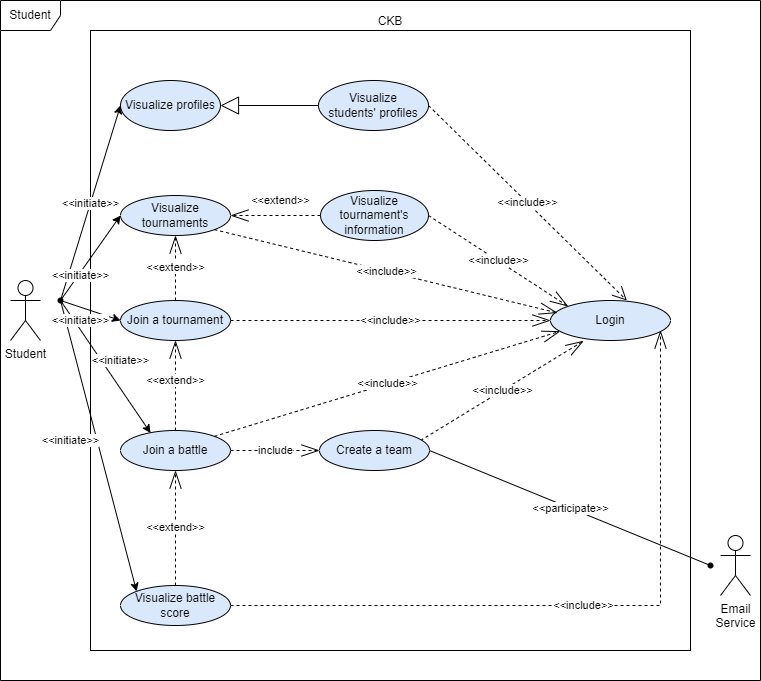

The diagram above was exported from draw.io. Its source (the exported page's mxGraphModel, read from the mxfile embedded in the PNG):
<mxGraphModel dx="1050" dy="522" grid="1" gridSize="10" guides="1" tooltips="1" connect="1" arrows="1" fold="1" page="1" pageScale="1" pageWidth="827" pageHeight="1169" math="0" shadow="0">
  <root>
    <mxCell id="0" />
    <mxCell id="1" parent="0" />
    <mxCell id="VHckSMPJXzRYAvFBcddu-1" value="Student" style="shape=umlFrame;whiteSpace=wrap;html=1;pointerEvents=0;" vertex="1" parent="1">
      <mxGeometry x="40" y="40" width="760" height="680" as="geometry" />
    </mxCell>
    <mxCell id="VHckSMPJXzRYAvFBcddu-2" value="Student" style="shape=umlActor;verticalLabelPosition=bottom;verticalAlign=top;html=1;" vertex="1" parent="1">
      <mxGeometry x="50" y="320" width="30" height="60" as="geometry" />
    </mxCell>
    <mxCell id="VHckSMPJXzRYAvFBcddu-3" value="CKB" style="html=1;whiteSpace=wrap;labelPosition=center;verticalLabelPosition=top;align=center;verticalAlign=bottom;" vertex="1" parent="1">
      <mxGeometry x="130" y="70" width="600" height="620" as="geometry" />
    </mxCell>
    <mxCell id="VHckSMPJXzRYAvFBcddu-4" value="Visualize profiles" style="ellipse;whiteSpace=wrap;html=1;fillColor=#dae8fc;" vertex="1" parent="1">
      <mxGeometry x="160" y="120" width="100" height="50" as="geometry" />
    </mxCell>
    <mxCell id="VHckSMPJXzRYAvFBcddu-5" value="Visualize &lt;br&gt;students' profiles" style="ellipse;whiteSpace=wrap;html=1;fillColor=#dae8fc;" vertex="1" parent="1">
      <mxGeometry x="358" y="120" width="110" height="50" as="geometry" />
    </mxCell>
    <mxCell id="VHckSMPJXzRYAvFBcddu-8" value="" style="endArrow=block;endSize=16;endFill=0;html=1;rounded=0;exitX=0;exitY=0.5;exitDx=0;exitDy=0;entryX=1;entryY=0.5;entryDx=0;entryDy=0;" edge="1" parent="1" source="VHckSMPJXzRYAvFBcddu-5" target="VHckSMPJXzRYAvFBcddu-4">
      <mxGeometry width="160" relative="1" as="geometry">
        <mxPoint x="330" y="250" as="sourcePoint" />
        <mxPoint x="490" y="250" as="targetPoint" />
      </mxGeometry>
    </mxCell>
    <mxCell id="VHckSMPJXzRYAvFBcddu-9" value="Login" style="ellipse;whiteSpace=wrap;html=1;fillColor=#dae8fc;" vertex="1" parent="1">
      <mxGeometry x="590" y="340" width="120" height="40" as="geometry" />
    </mxCell>
    <mxCell id="VHckSMPJXzRYAvFBcddu-11" value="&amp;lt;&amp;lt;include&amp;gt;&amp;gt;" style="endArrow=open;endSize=12;dashed=1;html=1;rounded=0;exitX=1;exitY=0.5;exitDx=0;exitDy=0;entryX=0.636;entryY=0;entryDx=0;entryDy=0;entryPerimeter=0;" edge="1" parent="1" source="VHckSMPJXzRYAvFBcddu-5" target="VHckSMPJXzRYAvFBcddu-9">
      <mxGeometry width="160" relative="1" as="geometry">
        <mxPoint x="400" y="120" as="sourcePoint" />
        <mxPoint x="606" y="281" as="targetPoint" />
      </mxGeometry>
    </mxCell>
    <mxCell id="VHckSMPJXzRYAvFBcddu-12" value="Join a tournament" style="ellipse;whiteSpace=wrap;html=1;fillColor=#dae8fc;" vertex="1" parent="1">
      <mxGeometry x="160" y="340" width="110" height="40" as="geometry" />
    </mxCell>
    <mxCell id="VHckSMPJXzRYAvFBcddu-13" value="Visualize tournaments" style="ellipse;whiteSpace=wrap;html=1;fillColor=#dae8fc;" vertex="1" parent="1">
      <mxGeometry x="160" y="235" width="110" height="40" as="geometry" />
    </mxCell>
    <mxCell id="VHckSMPJXzRYAvFBcddu-14" value="&amp;lt;&amp;lt;extend&amp;gt;&amp;gt;" style="endArrow=openThin;endSize=16;endFill=0;html=1;rounded=0;entryX=0.5;entryY=1;entryDx=0;entryDy=0;exitX=0.5;exitY=0;exitDx=0;exitDy=0;dashed=1;" edge="1" parent="1" source="VHckSMPJXzRYAvFBcddu-12" target="VHckSMPJXzRYAvFBcddu-13">
      <mxGeometry width="160" relative="1" as="geometry">
        <mxPoint x="200" y="220" as="sourcePoint" />
        <mxPoint x="290" y="265" as="targetPoint" />
      </mxGeometry>
    </mxCell>
    <mxCell id="VHckSMPJXzRYAvFBcddu-15" value="Visualize tournament's information" style="ellipse;whiteSpace=wrap;html=1;fillColor=#dae8fc;" vertex="1" parent="1">
      <mxGeometry x="360" y="230" width="108" height="50" as="geometry" />
    </mxCell>
    <mxCell id="VHckSMPJXzRYAvFBcddu-16" value="&amp;lt;&amp;lt;extend&amp;gt;&amp;gt;" style="endArrow=openThin;endSize=16;endFill=0;html=1;rounded=0;entryX=1;entryY=0.5;entryDx=0;entryDy=0;exitX=0;exitY=0.5;exitDx=0;exitDy=0;dashed=1;" edge="1" parent="1" source="VHckSMPJXzRYAvFBcddu-15" target="VHckSMPJXzRYAvFBcddu-13">
      <mxGeometry x="-0.1111" y="-15" width="160" relative="1" as="geometry">
        <mxPoint x="225" y="450" as="sourcePoint" />
        <mxPoint x="225" y="380" as="targetPoint" />
        <mxPoint as="offset" />
      </mxGeometry>
    </mxCell>
    <mxCell id="VHckSMPJXzRYAvFBcddu-17" value="&amp;lt;&amp;lt;include&amp;gt;&amp;gt;" style="endArrow=openThin;endSize=16;endFill=0;html=1;rounded=0;entryX=0;entryY=0.5;entryDx=0;entryDy=0;exitX=1;exitY=0.5;exitDx=0;exitDy=0;dashed=1;" edge="1" parent="1" source="VHckSMPJXzRYAvFBcddu-12" target="VHckSMPJXzRYAvFBcddu-9">
      <mxGeometry width="160" relative="1" as="geometry">
        <mxPoint x="235" y="460" as="sourcePoint" />
        <mxPoint x="235" y="390" as="targetPoint" />
      </mxGeometry>
    </mxCell>
    <mxCell id="VHckSMPJXzRYAvFBcddu-18" value="&amp;lt;&amp;lt;include&amp;gt;&amp;gt;" style="endArrow=openThin;endSize=16;endFill=0;html=1;rounded=0;entryX=0;entryY=0;entryDx=0;entryDy=0;exitX=1;exitY=0.5;exitDx=0;exitDy=0;dashed=1;" edge="1" parent="1" source="VHckSMPJXzRYAvFBcddu-15" target="VHckSMPJXzRYAvFBcddu-9">
      <mxGeometry width="160" relative="1" as="geometry">
        <mxPoint x="280" y="470" as="sourcePoint" />
        <mxPoint x="590" y="440" as="targetPoint" />
      </mxGeometry>
    </mxCell>
    <mxCell id="VHckSMPJXzRYAvFBcddu-19" value="Join a battle" style="ellipse;whiteSpace=wrap;html=1;fillColor=#dae8fc;" vertex="1" parent="1">
      <mxGeometry x="160" y="470" width="110" height="40" as="geometry" />
    </mxCell>
    <mxCell id="VHckSMPJXzRYAvFBcddu-20" value="&amp;lt;&amp;lt;include&amp;gt;&amp;gt;" style="endArrow=openThin;endSize=16;endFill=0;html=1;rounded=0;entryX=0.276;entryY=1.01;entryDx=0;entryDy=0;dashed=1;exitX=0.918;exitY=0.25;exitDx=0;exitDy=0;exitPerimeter=0;entryPerimeter=0;" edge="1" parent="1" source="VHckSMPJXzRYAvFBcddu-22" target="VHckSMPJXzRYAvFBcddu-9">
      <mxGeometry width="160" relative="1" as="geometry">
        <mxPoint x="280" y="450" as="sourcePoint" />
        <mxPoint x="590" y="450" as="targetPoint" />
      </mxGeometry>
    </mxCell>
    <mxCell id="VHckSMPJXzRYAvFBcddu-21" value="&amp;lt;&amp;lt;participate&amp;gt;&amp;gt;" style="rounded=0;orthogonalLoop=1;jettySize=auto;html=1;exitX=1;exitY=0.5;exitDx=0;exitDy=0;endArrow=none;endFill=0;" edge="1" parent="1" source="VHckSMPJXzRYAvFBcddu-22" target="VHckSMPJXzRYAvFBcddu-42">
      <mxGeometry relative="1" as="geometry" />
    </mxCell>
    <mxCell id="VHckSMPJXzRYAvFBcddu-22" value="Create a team" style="ellipse;whiteSpace=wrap;html=1;fillColor=#dae8fc;" vertex="1" parent="1">
      <mxGeometry x="359" y="470" width="110" height="40" as="geometry" />
    </mxCell>
    <mxCell id="VHckSMPJXzRYAvFBcddu-23" value="include" style="endArrow=openThin;endSize=16;endFill=0;html=1;rounded=0;exitX=1;exitY=0.5;exitDx=0;exitDy=0;dashed=1;entryX=0;entryY=0.5;entryDx=0;entryDy=0;" edge="1" parent="1" source="VHckSMPJXzRYAvFBcddu-19" target="VHckSMPJXzRYAvFBcddu-22">
      <mxGeometry width="160" relative="1" as="geometry">
        <mxPoint x="225" y="470" as="sourcePoint" />
        <mxPoint x="225" y="520" as="targetPoint" />
        <mxPoint as="offset" />
      </mxGeometry>
    </mxCell>
    <mxCell id="VHckSMPJXzRYAvFBcddu-31" value="Visualize battle score" style="ellipse;whiteSpace=wrap;html=1;fillColor=#dae8fc;" vertex="1" parent="1">
      <mxGeometry x="160" y="625" width="110" height="40" as="geometry" />
    </mxCell>
    <mxCell id="VHckSMPJXzRYAvFBcddu-32" value="&amp;lt;&amp;lt;include&amp;gt;&amp;gt;" style="endArrow=openThin;endSize=16;endFill=0;html=1;rounded=0;dashed=1;exitX=1;exitY=0.5;exitDx=0;exitDy=0;edgeStyle=orthogonalEdgeStyle;" edge="1" parent="1" source="VHckSMPJXzRYAvFBcddu-31">
      <mxGeometry width="160" relative="1" as="geometry">
        <mxPoint x="270" y="600" as="sourcePoint" />
        <mxPoint x="700" y="370" as="targetPoint" />
        <Array as="points">
          <mxPoint x="700" y="645" />
        </Array>
      </mxGeometry>
    </mxCell>
    <mxCell id="VHckSMPJXzRYAvFBcddu-34" value="&amp;lt;&amp;lt;extend&amp;gt;&amp;gt;" style="endArrow=openThin;endSize=16;endFill=0;html=1;rounded=0;exitX=0.5;exitY=0;exitDx=0;exitDy=0;dashed=1;entryX=0.5;entryY=1;entryDx=0;entryDy=0;" edge="1" parent="1" source="VHckSMPJXzRYAvFBcddu-31" target="VHckSMPJXzRYAvFBcddu-19">
      <mxGeometry width="160" relative="1" as="geometry">
        <mxPoint x="225" y="375" as="sourcePoint" />
        <mxPoint x="225" y="280" as="targetPoint" />
      </mxGeometry>
    </mxCell>
    <mxCell id="VHckSMPJXzRYAvFBcddu-35" value="&amp;lt;&amp;lt;extend&amp;gt;&amp;gt;" style="endArrow=openThin;endSize=16;endFill=0;html=1;rounded=0;dashed=1;entryX=0.5;entryY=1;entryDx=0;entryDy=0;" edge="1" parent="1" source="VHckSMPJXzRYAvFBcddu-19" target="VHckSMPJXzRYAvFBcddu-12">
      <mxGeometry x="0.1111" width="160" relative="1" as="geometry">
        <mxPoint x="225" y="530" as="sourcePoint" />
        <mxPoint x="225" y="620" as="targetPoint" />
        <mxPoint as="offset" />
      </mxGeometry>
    </mxCell>
    <mxCell id="VHckSMPJXzRYAvFBcddu-36" value="" style="shape=waypoint;sketch=0;size=6;pointerEvents=1;points=[];fillColor=none;resizable=0;rotatable=0;perimeter=centerPerimeter;snapToPoint=1;" vertex="1" parent="1">
      <mxGeometry x="90" y="330" width="20" height="20" as="geometry" />
    </mxCell>
    <mxCell id="VHckSMPJXzRYAvFBcddu-37" value="&amp;lt;&amp;lt;initiate&amp;gt;&amp;gt;" style="endArrow=classic;html=1;rounded=0;endFill=1;entryX=0;entryY=0.5;entryDx=0;entryDy=0;" edge="1" parent="1" source="VHckSMPJXzRYAvFBcddu-36" target="VHckSMPJXzRYAvFBcddu-4">
      <mxGeometry relative="1" as="geometry">
        <mxPoint x="90" y="340" as="sourcePoint" />
        <mxPoint x="210" y="480" as="targetPoint" />
      </mxGeometry>
    </mxCell>
    <mxCell id="VHckSMPJXzRYAvFBcddu-38" value="&amp;lt;&amp;lt;initiate&amp;gt;&amp;gt;" style="endArrow=classic;html=1;rounded=0;exitX=0.32;exitY=0.4;exitDx=0;exitDy=0;entryX=0;entryY=0.5;entryDx=0;entryDy=0;endFill=1;exitPerimeter=0;" edge="1" parent="1" source="VHckSMPJXzRYAvFBcddu-36" target="VHckSMPJXzRYAvFBcddu-13">
      <mxGeometry x="-0.3857" y="-2" relative="1" as="geometry">
        <mxPoint x="100" y="350" as="sourcePoint" />
        <mxPoint x="220" y="490" as="targetPoint" />
        <mxPoint as="offset" />
      </mxGeometry>
    </mxCell>
    <mxCell id="VHckSMPJXzRYAvFBcddu-40" value="&amp;lt;&amp;lt;initiate&amp;gt;&amp;gt;" style="endArrow=classic;html=1;rounded=0;exitX=0.28;exitY=1.04;exitDx=0;exitDy=0;entryX=0.273;entryY=0.06;entryDx=0;entryDy=0;entryPerimeter=0;exitPerimeter=0;endFill=1;" edge="1" parent="1" source="VHckSMPJXzRYAvFBcddu-36" target="VHckSMPJXzRYAvFBcddu-19">
      <mxGeometry x="0.0412" y="16" relative="1" as="geometry">
        <mxPoint x="120" y="370" as="sourcePoint" />
        <mxPoint x="240" y="510" as="targetPoint" />
        <mxPoint as="offset" />
      </mxGeometry>
    </mxCell>
    <mxCell id="VHckSMPJXzRYAvFBcddu-42" value="" style="shape=waypoint;sketch=0;size=6;pointerEvents=1;points=[];fillColor=none;resizable=0;rotatable=0;perimeter=centerPerimeter;snapToPoint=1;" vertex="1" parent="1">
      <mxGeometry x="740" y="595" width="20" height="20" as="geometry" />
    </mxCell>
    <mxCell id="VHckSMPJXzRYAvFBcddu-43" value="&amp;lt;&amp;lt;include&amp;gt;&amp;gt;" style="endArrow=openThin;endSize=16;endFill=0;html=1;rounded=0;entryX=0.08;entryY=0.77;entryDx=0;entryDy=0;dashed=1;exitX=1;exitY=0;exitDx=0;exitDy=0;entryPerimeter=0;" edge="1" parent="1" source="VHckSMPJXzRYAvFBcddu-19" target="VHckSMPJXzRYAvFBcddu-9">
      <mxGeometry width="160" relative="1" as="geometry">
        <mxPoint x="470" y="490" as="sourcePoint" />
        <mxPoint x="607" y="381" as="targetPoint" />
      </mxGeometry>
    </mxCell>
    <mxCell id="VHckSMPJXzRYAvFBcddu-44" value="&amp;lt;&amp;lt;include&amp;gt;&amp;gt;" style="endArrow=openThin;endSize=16;endFill=0;html=1;rounded=0;dashed=1;exitX=1;exitY=1;exitDx=0;exitDy=0;entryX=0.058;entryY=0.31;entryDx=0;entryDy=0;entryPerimeter=0;" edge="1" parent="1" source="VHckSMPJXzRYAvFBcddu-13" target="VHckSMPJXzRYAvFBcddu-9">
      <mxGeometry width="160" relative="1" as="geometry">
        <mxPoint x="480" y="500" as="sourcePoint" />
        <mxPoint x="617" y="391" as="targetPoint" />
      </mxGeometry>
    </mxCell>
    <mxCell id="VHckSMPJXzRYAvFBcddu-46" value="Email&lt;br&gt;Service" style="shape=umlActor;verticalLabelPosition=bottom;verticalAlign=top;html=1;" vertex="1" parent="1">
      <mxGeometry x="760" y="575" width="30" height="60" as="geometry" />
    </mxCell>
    <mxCell id="VHckSMPJXzRYAvFBcddu-41" value="&amp;lt;&amp;lt;initiate&amp;gt;&amp;gt;" style="endArrow=classic;html=1;rounded=0;endFill=1;entryX=0;entryY=0;entryDx=0;entryDy=0;" edge="1" parent="1" source="VHckSMPJXzRYAvFBcddu-36" target="VHckSMPJXzRYAvFBcddu-31">
      <mxGeometry x="-0.0822" y="-26" relative="1" as="geometry">
        <mxPoint x="130" y="380" as="sourcePoint" />
        <mxPoint x="250" y="520" as="targetPoint" />
        <mxPoint as="offset" />
      </mxGeometry>
    </mxCell>
    <mxCell id="VHckSMPJXzRYAvFBcddu-39" value="&amp;lt;&amp;lt;initiate&amp;gt;&amp;gt;" style="endArrow=classic;html=1;rounded=0;exitX=0.72;exitY=0.68;exitDx=0;exitDy=0;entryX=0;entryY=0.5;entryDx=0;entryDy=0;endFill=1;exitPerimeter=0;" edge="1" parent="1" source="VHckSMPJXzRYAvFBcddu-36" target="VHckSMPJXzRYAvFBcddu-12">
      <mxGeometry x="-0.2" y="-13" relative="1" as="geometry">
        <mxPoint x="110" y="360" as="sourcePoint" />
        <mxPoint x="230" y="500" as="targetPoint" />
        <mxPoint as="offset" />
      </mxGeometry>
    </mxCell>
  </root>
</mxGraphModel>